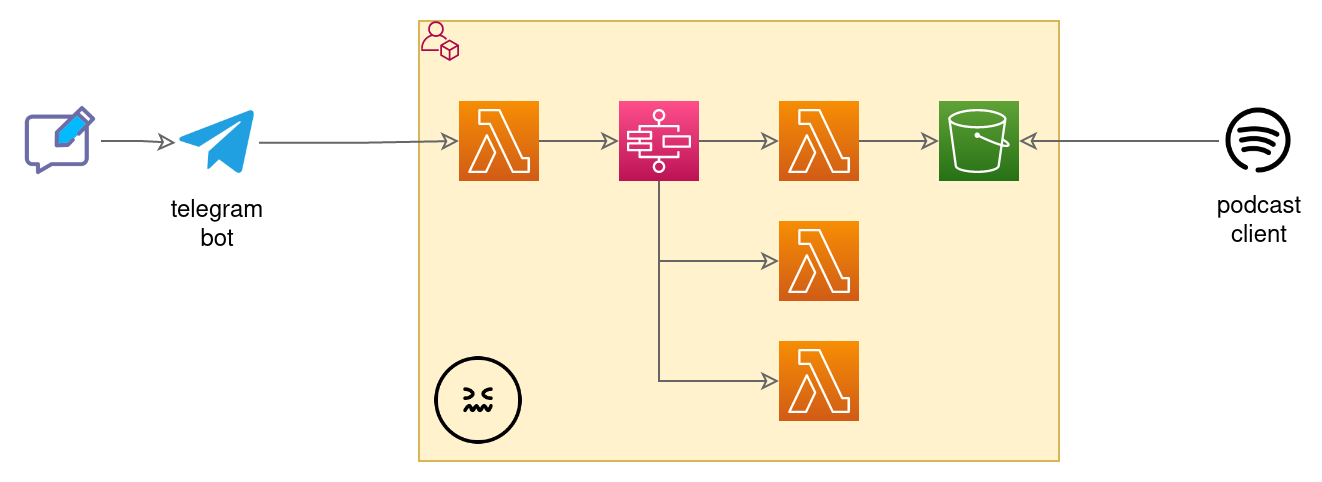

The diagram above was exported from draw.io. Its source (the exported page's mxGraphModel, read from the mxfile embedded in the PNG):
<mxGraphModel dx="2446" dy="521" grid="1" gridSize="10" guides="1" tooltips="1" connect="1" arrows="1" fold="1" page="1" pageScale="1" pageWidth="1169" pageHeight="827" math="0" shadow="0">
  <root>
    <mxCell id="0" />
    <mxCell id="1" parent="0" />
    <mxCell id="I73mAzXrltORH1Fq1rcg-13" value="" style="rounded=0;whiteSpace=wrap;html=1;strokeWidth=1;perimeterSpacing=1;fillColor=#fff2cc;strokeColor=#d6b656;" vertex="1" parent="1">
      <mxGeometry x="260" y="880" width="320" height="220" as="geometry" />
    </mxCell>
    <mxCell id="I73mAzXrltORH1Fq1rcg-17" style="edgeStyle=orthogonalEdgeStyle;shape=connector;rounded=0;orthogonalLoop=1;jettySize=auto;html=1;labelBackgroundColor=default;fontFamily=Helvetica;fontSize=11;fontColor=default;endArrow=classic;endFill=0;strokeColor=#666666;" edge="1" parent="1" source="I73mAzXrltORH1Fq1rcg-3" target="I73mAzXrltORH1Fq1rcg-6">
      <mxGeometry relative="1" as="geometry" />
    </mxCell>
    <mxCell id="I73mAzXrltORH1Fq1rcg-3" value="" style="outlineConnect=0;fontColor=#232F3E;gradientColor=#F78E04;gradientDirection=north;fillColor=#D05C17;strokeColor=#ffffff;dashed=0;verticalLabelPosition=bottom;verticalAlign=top;align=center;html=1;fontSize=12;fontStyle=0;aspect=fixed;shape=mxgraph.aws4.resourceIcon;resIcon=mxgraph.aws4.lambda;" vertex="1" parent="1">
      <mxGeometry x="280" y="920" width="40" height="40" as="geometry" />
    </mxCell>
    <mxCell id="I73mAzXrltORH1Fq1rcg-14" style="edgeStyle=orthogonalEdgeStyle;rounded=0;orthogonalLoop=1;jettySize=auto;html=1;strokeColor=#666666;endArrow=classic;endFill=0;" edge="1" parent="1" source="I73mAzXrltORH1Fq1rcg-4" target="n3ouXWvYK4SwSl6nF-TE-4">
      <mxGeometry relative="1" as="geometry" />
    </mxCell>
    <mxCell id="I73mAzXrltORH1Fq1rcg-4" value="" style="shape=image;html=1;verticalAlign=top;verticalLabelPosition=bottom;labelBackgroundColor=#ffffff;imageAspect=0;aspect=fixed;image=https://cdn3.iconfinder.com/data/icons/basic-ui-texting/1600/massage_chatting_texting_typing-128.png;strokeColor=#3333FF;fontSize=16;fontColor=#33001A;align=left;" vertex="1" parent="1">
      <mxGeometry x="61" y="920" width="40" height="40" as="geometry" />
    </mxCell>
    <mxCell id="I73mAzXrltORH1Fq1rcg-5" value="" style="sketch=0;points=[[0,0,0],[0.25,0,0],[0.5,0,0],[0.75,0,0],[1,0,0],[0,1,0],[0.25,1,0],[0.5,1,0],[0.75,1,0],[1,1,0],[0,0.25,0],[0,0.5,0],[0,0.75,0],[1,0.25,0],[1,0.5,0],[1,0.75,0]];outlineConnect=0;fontColor=#232F3E;gradientColor=#60A337;gradientDirection=north;fillColor=#277116;strokeColor=#ffffff;dashed=0;verticalLabelPosition=bottom;verticalAlign=top;align=center;html=1;fontSize=12;fontStyle=0;aspect=fixed;shape=mxgraph.aws4.resourceIcon;resIcon=mxgraph.aws4.s3;" vertex="1" parent="1">
      <mxGeometry x="520" y="920" width="40" height="40" as="geometry" />
    </mxCell>
    <mxCell id="I73mAzXrltORH1Fq1rcg-18" style="edgeStyle=orthogonalEdgeStyle;shape=connector;rounded=0;orthogonalLoop=1;jettySize=auto;html=1;labelBackgroundColor=default;fontFamily=Helvetica;fontSize=11;fontColor=default;endArrow=classic;endFill=0;strokeColor=#666666;" edge="1" parent="1" source="I73mAzXrltORH1Fq1rcg-6" target="I73mAzXrltORH1Fq1rcg-7">
      <mxGeometry relative="1" as="geometry" />
    </mxCell>
    <mxCell id="I73mAzXrltORH1Fq1rcg-19" style="edgeStyle=orthogonalEdgeStyle;shape=connector;rounded=0;orthogonalLoop=1;jettySize=auto;html=1;labelBackgroundColor=default;fontFamily=Helvetica;fontSize=11;fontColor=default;endArrow=classic;endFill=0;strokeColor=#666666;" edge="1" parent="1" source="I73mAzXrltORH1Fq1rcg-6" target="I73mAzXrltORH1Fq1rcg-8">
      <mxGeometry relative="1" as="geometry">
        <Array as="points">
          <mxPoint x="380" y="1000" />
        </Array>
      </mxGeometry>
    </mxCell>
    <mxCell id="I73mAzXrltORH1Fq1rcg-20" style="edgeStyle=orthogonalEdgeStyle;shape=connector;rounded=0;orthogonalLoop=1;jettySize=auto;html=1;labelBackgroundColor=default;fontFamily=Helvetica;fontSize=11;fontColor=default;endArrow=classic;endFill=0;strokeColor=#666666;" edge="1" parent="1" source="I73mAzXrltORH1Fq1rcg-6" target="I73mAzXrltORH1Fq1rcg-9">
      <mxGeometry relative="1" as="geometry">
        <Array as="points">
          <mxPoint x="380" y="1060" />
        </Array>
      </mxGeometry>
    </mxCell>
    <mxCell id="I73mAzXrltORH1Fq1rcg-6" value="" style="sketch=0;points=[[0,0,0],[0.25,0,0],[0.5,0,0],[0.75,0,0],[1,0,0],[0,1,0],[0.25,1,0],[0.5,1,0],[0.75,1,0],[1,1,0],[0,0.25,0],[0,0.5,0],[0,0.75,0],[1,0.25,0],[1,0.5,0],[1,0.75,0]];outlineConnect=0;fontColor=#232F3E;gradientColor=#FF4F8B;gradientDirection=north;fillColor=#BC1356;strokeColor=#ffffff;dashed=0;verticalLabelPosition=bottom;verticalAlign=top;align=center;html=1;fontSize=12;fontStyle=0;aspect=fixed;shape=mxgraph.aws4.resourceIcon;resIcon=mxgraph.aws4.step_functions;" vertex="1" parent="1">
      <mxGeometry x="360" y="920" width="40" height="40" as="geometry" />
    </mxCell>
    <mxCell id="I73mAzXrltORH1Fq1rcg-21" style="edgeStyle=orthogonalEdgeStyle;shape=connector;rounded=0;orthogonalLoop=1;jettySize=auto;html=1;labelBackgroundColor=default;fontFamily=Helvetica;fontSize=11;fontColor=default;endArrow=classic;endFill=0;strokeColor=#666666;" edge="1" parent="1" source="I73mAzXrltORH1Fq1rcg-7" target="I73mAzXrltORH1Fq1rcg-5">
      <mxGeometry relative="1" as="geometry" />
    </mxCell>
    <mxCell id="I73mAzXrltORH1Fq1rcg-7" value="" style="outlineConnect=0;fontColor=#232F3E;gradientColor=#F78E04;gradientDirection=north;fillColor=#D05C17;strokeColor=#ffffff;dashed=0;verticalLabelPosition=bottom;verticalAlign=top;align=center;html=1;fontSize=12;fontStyle=0;aspect=fixed;shape=mxgraph.aws4.resourceIcon;resIcon=mxgraph.aws4.lambda;" vertex="1" parent="1">
      <mxGeometry x="440" y="920" width="40" height="40" as="geometry" />
    </mxCell>
    <mxCell id="I73mAzXrltORH1Fq1rcg-8" value="" style="outlineConnect=0;fontColor=#232F3E;gradientColor=#F78E04;gradientDirection=north;fillColor=#D05C17;strokeColor=#ffffff;dashed=0;verticalLabelPosition=bottom;verticalAlign=top;align=center;html=1;fontSize=12;fontStyle=0;aspect=fixed;shape=mxgraph.aws4.resourceIcon;resIcon=mxgraph.aws4.lambda;" vertex="1" parent="1">
      <mxGeometry x="440" y="980" width="40" height="40" as="geometry" />
    </mxCell>
    <mxCell id="I73mAzXrltORH1Fq1rcg-9" value="" style="outlineConnect=0;fontColor=#232F3E;gradientColor=#F78E04;gradientDirection=north;fillColor=#D05C17;strokeColor=#ffffff;dashed=0;verticalLabelPosition=bottom;verticalAlign=top;align=center;html=1;fontSize=12;fontStyle=0;aspect=fixed;shape=mxgraph.aws4.resourceIcon;resIcon=mxgraph.aws4.lambda;" vertex="1" parent="1">
      <mxGeometry x="440" y="1040" width="40" height="40" as="geometry" />
    </mxCell>
    <mxCell id="I73mAzXrltORH1Fq1rcg-15" style="edgeStyle=orthogonalEdgeStyle;shape=connector;rounded=0;orthogonalLoop=1;jettySize=auto;html=1;labelBackgroundColor=default;fontFamily=Helvetica;fontSize=11;fontColor=default;endArrow=classic;endFill=0;strokeColor=#666666;" edge="1" parent="1" source="n3ouXWvYK4SwSl6nF-TE-4" target="I73mAzXrltORH1Fq1rcg-3">
      <mxGeometry relative="1" as="geometry" />
    </mxCell>
    <mxCell id="n3ouXWvYK4SwSl6nF-TE-4" value="telegram&lt;br&gt;bot" style="shape=image;html=1;verticalAlign=top;verticalLabelPosition=bottom;labelBackgroundColor=#ffffff;imageAspect=0;aspect=fixed;image=https://cdn4.iconfinder.com/data/icons/logos-and-brands/512/335_Telegram_logo-128.png" parent="1" vertex="1">
      <mxGeometry x="138.34" y="920" width="41.66396103896104" height="41.66396103896104" as="geometry" />
    </mxCell>
    <mxCell id="I73mAzXrltORH1Fq1rcg-22" style="edgeStyle=orthogonalEdgeStyle;shape=connector;rounded=0;orthogonalLoop=1;jettySize=auto;html=1;entryX=1;entryY=0.5;entryDx=0;entryDy=0;entryPerimeter=0;labelBackgroundColor=default;fontFamily=Helvetica;fontSize=11;fontColor=default;endArrow=classic;endFill=0;strokeColor=#666666;" edge="1" parent="1" source="I73mAzXrltORH1Fq1rcg-10" target="I73mAzXrltORH1Fq1rcg-5">
      <mxGeometry relative="1" as="geometry" />
    </mxCell>
    <mxCell id="I73mAzXrltORH1Fq1rcg-10" value="podcast&lt;br&gt;client" style="shape=image;html=1;verticalAlign=top;verticalLabelPosition=bottom;labelBackgroundColor=#ffffff;imageAspect=0;aspect=fixed;image=https://cdn0.iconfinder.com/data/icons/eon-social-media-contact-info-2/32/spotify_music_podcast_audio-128.png" vertex="1" parent="1">
      <mxGeometry x="660" y="920" width="40" height="40" as="geometry" />
    </mxCell>
    <mxCell id="I73mAzXrltORH1Fq1rcg-12" value="" style="sketch=0;outlineConnect=0;fontColor=#232F3E;gradientColor=none;fillColor=#B0084D;strokeColor=none;dashed=0;verticalLabelPosition=bottom;verticalAlign=top;align=center;html=1;fontSize=12;fontStyle=0;aspect=fixed;pointerEvents=1;shape=mxgraph.aws4.organizations_account;" vertex="1" parent="1">
      <mxGeometry x="261.0300000000001" y="880" width="18.97" height="20" as="geometry" />
    </mxCell>
    <mxCell id="I73mAzXrltORH1Fq1rcg-16" value="" style="shape=image;verticalLabelPosition=bottom;labelBackgroundColor=default;verticalAlign=top;aspect=fixed;imageAspect=0;image=https://static.thenounproject.com/png/3569077-200.png;" vertex="1" parent="1">
      <mxGeometry x="260" y="1040" width="60" height="60" as="geometry" />
    </mxCell>
  </root>
</mxGraphModel>